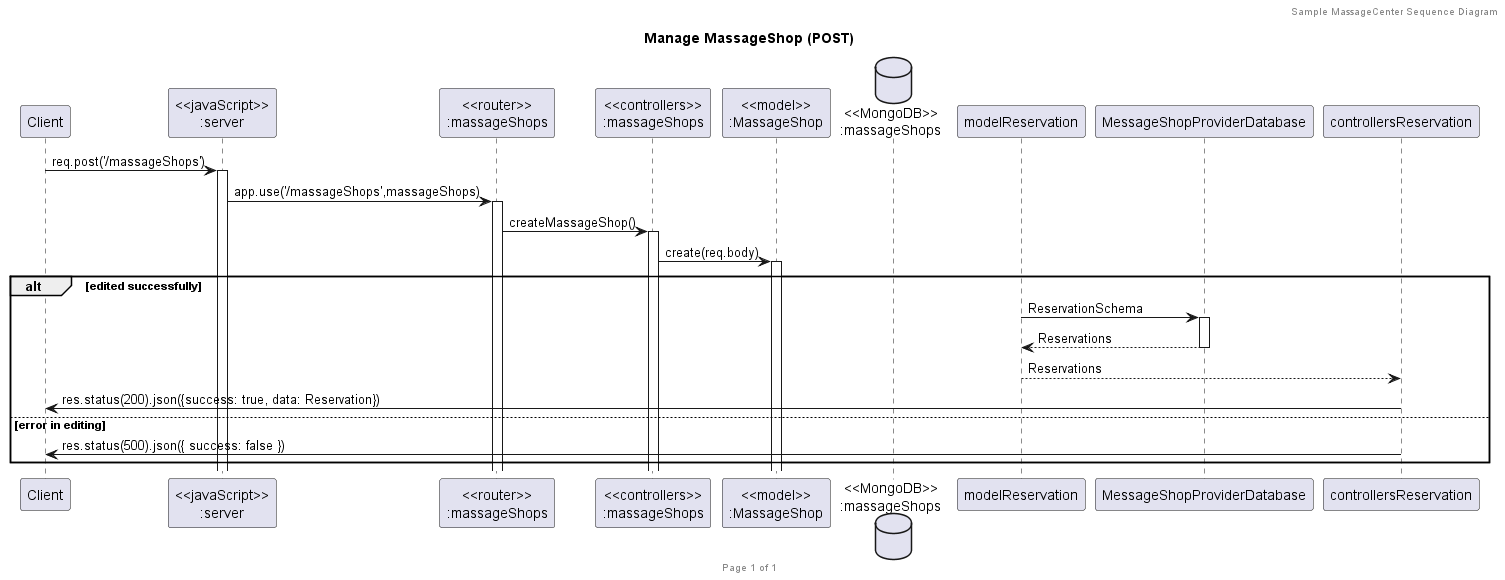

The diagram above was rendered by PlantUML. Its source (embedded in the PNG):
@startuml Manage MassageShop (POST)

header Sample MassageCenter Sequence Diagram
footer Page %page% of %lastpage%
title "Manage MassageShop (POST)"

participant "Client" as client
participant "<<javaScript>>\n:server" as server
participant "<<router>>\n:massageShops" as routerMassageShops
participant "<<controllers>>\n:massageShops" as controllersMassageShops
participant "<<model>>\n:MassageShop" as modelMassageShop
database "<<MongoDB>>\n:massageShops" as MassageShopsDatabase

client->server ++:req.post('/massageShops')
server->routerMassageShops ++:app.use('/massageShops',massageShops)
routerMassageShops -> controllersMassageShops ++:createMassageShop()
controllersMassageShops->modelMassageShop ++:create(req.body)

alt edited successfully
 modelReservation ->MessageShopProviderDatabase ++: ReservationSchema
  MessageShopProviderDatabase --> modelReservation --: Reservations
  controllersReservation <-- modelReservation --: Reservations
  controllersReservation->client --: res.status(200).json({success: true, data: Reservation})
else error in editing
  controllersReservation->client --: res.status(500).json({ success: false })
end


@enduml